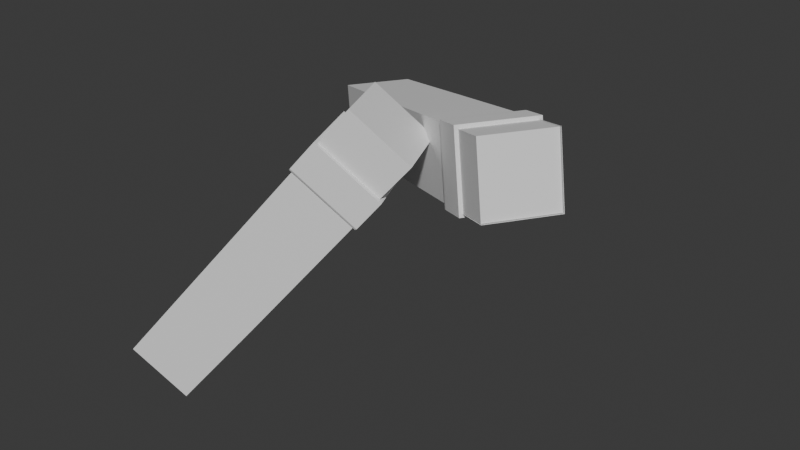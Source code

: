 # Source: untitled.blend  (saved by Blender 4.3.34; exported with 4.5.12 LTS)
import bpy
from mathutils import Matrix  # noqa: F401  (used for matrix-valued properties, if any)

bpy.ops.wm.read_factory_settings(use_empty=True)
scene = bpy.context.scene
scene.name = 'Scene'

# ---- materials (node trees are filled in below, after node groups)
mat_material_011 = bpy.data.materials.new('Material.011')
mat_material_011.roughness = 1.0
mat_none_005 = bpy.data.materials.new('None.005')
mat_none_005.roughness = 1.0

# ---- material node trees
mat_material_011.use_nodes = True; mat_material_011.node_tree.nodes.clear()
_N = mat_material_011.node_tree.nodes; _L = mat_material_011.node_tree.links
n0 = _N.new('ShaderNodeBsdfPrincipled'); n0.name = 'Principled BSDF'; n0.location = (0, 300)
n0.inputs[2].default_value = 1.0
n0.inputs[13].default_value = 0.0
n1 = _N.new('ShaderNodeOutputMaterial'); n1.name = 'Material Output'; n1.location = (280, 300)
_L.new(n0.outputs[0], n1.inputs[0])
n1.is_active_output = True
mat_none_005.use_nodes = True; mat_none_005.node_tree.nodes.clear()
_N = mat_none_005.node_tree.nodes; _L = mat_none_005.node_tree.links
n0 = _N.new('ShaderNodeBsdfPrincipled'); n0.name = 'Principled BSDF'; n0.location = (0, 300)
n0.inputs[2].default_value = 1.0
n0.inputs[13].default_value = 0.0
n1 = _N.new('ShaderNodeOutputMaterial'); n1.name = 'Material Output'; n1.location = (280, 300)
_L.new(n0.outputs[0], n1.inputs[0])
n1.is_active_output = True

# ---- world
world_world = bpy.data.worlds.new('World'); scene.world = world_world
world_world.use_nodes = True; world_world.node_tree.nodes.clear()
_N = world_world.node_tree.nodes; _L = world_world.node_tree.links
n0 = _N.new('ShaderNodeOutputWorld'); n0.name = 'World Output'; n0.location = (300, 300)
n1 = _N.new('ShaderNodeBackground'); n1.name = 'Background'; n1.location = (10, 300)
n1.inputs[0].default_value = (0.05088, 0.05088, 0.05088, 1.0)
_L.new(n1.outputs[0], n0.inputs[0])
n0.is_active_output = True
world_world.color = (0.05088, 0.05088, 0.05088)
world_world.sun_shadow_jitter_overblur = 0.0

# ---- meshes
me_left_arm = bpy.data.meshes.new('left_arm')
me_left_arm.from_pydata([(-1.886, -1.325, -1.237), (-2.058, -0.5024, -1.351), (-1.412, -1.323, -1.94), (-1.584, -0.501, -2.054), (-0.3098, -0.8474, -0.1738), (-0.008042, -0.02349, -0.9913), (0.1641, -0.8459, -0.877), (-0.4819, -0.02493, -0.2881), (-0.3308, 0.02087, -0.1861), (-0.1587, -0.8016, -0.0718), (0.3152, -0.8001, -0.775), (0.1431, 0.0223, -0.8893), (-3.213, -1.869, -3.155), (-3.385, -1.047, -3.269), (-3.859, -1.048, -2.566), (-3.686, -1.87, -2.451), (0.5344, -0.5916, 0.3957), (0.3623, 0.2309, 0.2814), (1.008, -0.5901, -0.3075), (0.8362, 0.2323, -0.4218), (0.09976, -0.7233, 0.1025), (0.4016, 0.1006, -0.715), (0.5737, -0.7218, -0.6007), (-0.07233, 0.09917, -0.01177), (0.08107, -0.7618, 0.1357), (0.5974, -0.7602, -0.6306), (0.4099, 0.136, -0.7551), (0.2819, -0.8558, -0.8434), (0.09442, 0.04037, -0.9679), (-0.2344, -0.8574, -0.07714), (-0.4219, 0.03881, -0.2017), (0.2707, -0.8592, -0.851), (0.08319, 0.03697, -0.9755), (-0.4332, 0.0354, -0.2093), (-0.2457, -0.8608, -0.08471), (-2.303, -2.699, 0.9077), (-2.906, -2.157, 1.156), (-2.631, -2.705, 0.1258), (-3.234, -2.164, 0.3743), (-1.153, -1.191, 0.4125), (-2.084, -0.6556, -0.1209), (-1.481, -1.197, -0.3695), (-1.756, -0.6489, 0.661), (-1.643, -0.5006, 0.6123), (-1.04, -1.042, 0.3638), (-1.368, -1.049, -0.4182), (-1.971, -0.5072, -0.1696), (-3.464, -3.798, 0.4846), (-4.067, -3.256, 0.7332), (-3.739, -3.25, 1.515), (-3.136, -3.791, 1.267), (-0.5397, -0.3866, 0.1484), (-0.8677, -0.3932, -0.6335), (-1.471, 0.1485, -0.385), (-0.8558, -0.8011, 0.2846), (-1.787, -0.2661, -0.2488), (-1.184, -0.8077, -0.4974), (-1.459, -0.2595, 0.5331), (-0.8159, -0.8276, 0.3093), (-1.473, -0.2374, 0.5801), (-1.173, -0.8348, -0.5427), (-1.831, -0.2446, -0.2719), (-1.412, -1.148, -0.4399), (-2.069, -0.5577, -0.1691), (-1.055, -1.141, 0.4121), (-1.712, -0.5505, 0.6829), (-1.417, -1.154, -0.438), (-2.074, -0.5636, -0.1672), (-1.717, -0.5564, 0.6849), (-1.059, -1.147, 0.4141), (-1.423, -1.162, -0.4353), (-2.08, -0.5717, -0.1645), (-1.723, -0.5645, 0.6875), (-1.065, -1.155, 0.4167), (-1.425, -1.164, -0.4346), (-2.082, -0.5739, -0.1638), (-1.724, -0.5667, 0.6883), (-1.067, -1.157, 0.4174), (-1.429, -1.17, -0.4328), (-2.086, -0.5794, -0.162), (-1.729, -0.5722, 0.69), (-1.071, -1.162, 0.4192), (-1.889, -1.334, -1.228), (-2.065, -0.4937, -1.345), (-1.405, -1.332, -1.946), (-1.581, -0.4922, -2.063), (-0.313, -0.8561, -0.1651), (-0.00484, -0.01476, -1.0), (0.1709, -0.8547, -0.8832), (-0.4888, -0.01622, -0.2818), (-0.3155, 0.03431, -0.1669), (-0.1404, -0.8024, -0.05063), (0.3417, -0.8009, -0.766), (0.1666, 0.03577, -0.8823), (-3.228, -1.882, -3.174), (-3.403, -1.046, -3.29), (-3.885, -1.047, -2.575), (-3.71, -1.884, -2.458), (0.5527, -0.5924, 0.4169), (1.035, -0.5909, -0.2985), (0.8597, 0.2458, -0.4148), (0.07626, -0.7367, 0.09551), (0.3833, 0.1014, -0.7362), (0.5584, -0.7353, -0.6199), (-0.09882, 0.09995, -0.02076), (0.09935, -0.7626, 0.1568), (-0.09115, 0.1478, 0.03033), (0.6239, -0.761, -0.6216), (0.4334, 0.1494, -0.7481), (0.2888, -0.8645, -0.8496), (0.09762, 0.04911, -0.9766), (-0.2376, -0.8661, -0.06847), (-0.4288, 0.04752, -0.1954), (0.2554, -0.8726, -0.8702), (0.06491, 0.03777, -0.9967), (-0.4597, 0.03619, -0.2182), (-0.2692, -0.8742, -0.09172), (-2.267, -2.693, 0.9291), (-2.901, -2.147, 1.172), (-2.636, -2.716, 0.1104), (-3.27, -2.17, 0.3528), (-1.117, -1.185, 0.4339), (-2.12, -0.6615, -0.1424), (-1.486, -1.208, -0.3848), (-1.751, -0.6385, 0.6764), (-1.633, -0.4867, 0.6266), (-1.003, -1.034, 0.3847), (-1.362, -1.048, -0.4295), (-1.977, -0.4975, -0.1787), (-3.474, -3.812, 0.4703), (-4.104, -3.265, 0.7122), (-3.745, -3.251, 1.526), (-3.13, -3.801, 1.276), (-0.5029, -0.3779, 0.1694), (-1.133, 0.169, 0.4113), (-0.8619, -0.3922, -0.6448), (-1.477, 0.1581, -0.394), (-0.8497, -0.8108, 0.2937), (-1.824, -0.2747, -0.2698), (-1.194, -0.8216, -0.5117), (-1.465, -0.2604, 0.5444), (-0.7791, -0.8189, 0.3302), (-1.464, -0.2235, 0.5944), (-1.168, -0.8338, -0.554), (-1.837, -0.2349, -0.281), (-1.417, -1.158, -0.4553), (-2.105, -0.5636, -0.1906), (-1.019, -1.135, 0.4336), (-1.707, -0.54, 0.6983), (-1.422, -1.164, -0.4533), (-2.11, -0.5696, -0.1886), (-1.711, -0.546, 0.7002), (-1.024, -1.141, 0.4355), (-1.428, -1.172, -0.4507), (-2.116, -0.5777, -0.1859), (-1.717, -0.5541, 0.7029), (-1.03, -1.149, 0.4382), (-1.43, -1.175, -0.4499), (-2.117, -0.5799, -0.1852), (-1.719, -0.5563, 0.7036), (-1.031, -1.151, 0.4389), (-1.438, -1.183, -0.4471), (-2.123, -0.588, -0.1829), (-1.734, -0.5731, 0.7013), (-1.065, -1.172, 0.4283), (-1.014, -0.09747, -0.0726), (0.4055, 0.2222, 0.1966), (0.1811, 0.1175, -0.3734), (-1.269, 0.06992, 0.03303), (0.4139, 0.2222, 0.1872), (0.1752, 0.1186, -0.3623)], [], [(13, 3, 2, 12), (15, 0, 1, 14), (14, 1, 3, 13), (12, 2, 0, 15), (6, 5, 11, 10), (2, 3, 5, 6), (1, 0, 4, 7), (4, 0, 2, 6), (5, 3, 1, 7), (8, 9, 10, 11), (7, 4, 9, 8), (5, 7, 8, 11), (4, 6, 10, 9), (12, 15, 14, 13), (18, 19, 17, 16), (20, 23, 21, 22), (21, 19, 18, 22), (20, 16, 17, 23), (18, 16, 20, 22), (17, 19, 21, 23), (28, 26, 25, 27), (25, 24, 29, 27), (28, 27, 31, 32), (33, 32, 31, 34), (27, 29, 34, 31), (29, 30, 33, 34), (30, 28, 32, 33), (48, 38, 37, 47), (50, 35, 36, 49), (49, 36, 38, 48), (47, 37, 35, 50), (40, 42, 43, 46), (37, 38, 40, 41), (36, 35, 39, 42), (39, 35, 37, 41), (40, 38, 36, 42), (43, 44, 45, 46), (39, 41, 45, 44), (41, 40, 46, 45), (42, 39, 44, 43), (47, 50, 49, 48), (54, 57, 55, 56), (55, 53, 52, 56), (52, 51, 54, 56), (60, 61, 59, 58), (63, 61, 60, 62), (58, 59, 65, 64), (60, 58, 64, 62), (59, 61, 63, 65), (65, 63, 67, 68), (66, 69, 73, 70), (63, 62, 66, 67), (62, 64, 69, 66), (64, 65, 68, 69), (70, 73, 77, 74), (68, 67, 71, 72), (69, 68, 72, 73), (67, 66, 70, 71), (74, 77, 81, 78), (72, 71, 75, 76), (73, 72, 76, 77), (71, 70, 74, 75), (80, 79, 78, 81), (76, 75, 79, 80), (77, 76, 80, 81), (75, 74, 78, 79), (95, 94, 84, 85), (97, 96, 83, 82), (96, 95, 85, 83), (94, 97, 82, 84), (88, 92, 93, 87), (84, 88, 87, 85), (83, 89, 86, 82), (86, 88, 84, 82), (87, 89, 83, 85), (90, 93, 92, 91), (89, 90, 91, 86), (87, 93, 90, 89), (86, 91, 92, 88), (94, 95, 96, 97), (101, 103, 102, 104), (102, 103, 99, 100), (99, 103, 101, 98), (107, 105, 106, 108), (110, 109, 107, 108), (105, 111, 112, 106), (107, 109, 111, 105), (106, 112, 110, 108), (110, 114, 113, 109), (115, 116, 113, 114), (109, 113, 116, 111), (111, 116, 115, 112), (112, 115, 114, 110), (130, 129, 119, 120), (132, 131, 118, 117), (131, 130, 120, 118), (129, 132, 117, 119), (122, 128, 125, 124), (119, 123, 122, 120), (118, 124, 121, 117), (121, 123, 119, 117), (122, 124, 118, 120), (125, 128, 127, 126), (121, 126, 127, 123), (123, 127, 128, 122), (124, 125, 126, 121), (129, 130, 131, 132), (135, 133, 134, 136), (137, 139, 138, 140), (138, 139, 135, 136), (137, 140, 134, 133), (135, 139, 137, 133), (134, 140, 138, 136), (143, 141, 142, 144), (146, 145, 143, 144), (141, 147, 148, 142), (143, 145, 147, 141), (142, 148, 146, 144), (148, 151, 150, 146), (149, 153, 156, 152), (146, 150, 149, 145), (145, 149, 152, 147), (147, 152, 151, 148), (153, 157, 160, 156), (151, 155, 154, 150), (152, 156, 155, 151), (150, 154, 153, 149), (157, 161, 164, 160), (155, 159, 158, 154), (156, 160, 159, 155), (154, 158, 157, 153), (163, 164, 161, 162), (159, 163, 162, 158), (160, 164, 163, 159), (158, 162, 161, 157)])
me_left_arm.polygons.foreach_set('use_smooth', [True] * 135)
_k = set([(0, 4), (0, 15), (1, 7), (1, 14), (2, 6), (2, 12), (3, 5), (3, 13), (4, 9), (5, 11), (6, 10), (7, 8), (8, 9), (8, 11), (9, 10), (10, 11), (12, 13), (12, 15), (13, 14), (14, 15), (16, 17), (16, 18), (16, 20), (17, 19), (17, 23), (18, 19), (18, 22), (19, 21), (20, 22), (20, 23), (21, 22), (21, 23), (24, 25), (24, 29), (25, 26), (25, 27), (26, 28), (27, 31), (28, 32), (29, 34), (30, 33), (31, 32), (31, 34), (32, 33), (33, 34), (35, 39), (35, 50), (36, 42), (36, 49), (37, 41), (37, 47), (38, 40), (38, 48), (39, 44), (40, 46), (41, 45), (42, 43), (43, 44), (43, 46), (44, 45), (45, 46), (47, 48), (47, 50), (48, 49), (49, 50), (51, 52), (51, 54), (52, 53), (52, 56), (53, 55), (54, 56), (54, 57), (55, 56), (55, 57), (58, 59), (58, 60), (58, 64), (59, 61), (59, 65), (60, 61), (60, 62), (61, 63), (62, 66), (63, 67), (64, 69), (65, 68), (66, 70), (67, 71), (68, 72), (69, 73), (70, 74), (71, 75), (72, 76), (73, 77), (74, 78), (75, 79), (76, 80), (77, 81), (78, 79), (78, 81), (79, 80), (80, 81), (82, 86), (82, 97), (83, 89), (83, 96), (84, 88), (84, 94), (85, 87), (85, 95), (86, 91), (87, 93), (88, 92), (89, 90), (90, 91), (90, 93), (91, 92), (92, 93), (94, 95), (94, 97), (95, 96), (96, 97), (98, 99), (98, 101), (99, 100), (99, 103), (100, 102), (101, 103), (101, 104), (102, 103), (102, 104), (105, 106), (105, 107), (105, 111), (106, 108), (106, 112), (107, 108), (107, 109), (108, 110), (109, 110), (109, 111), (109, 113), (110, 112), (110, 114), (111, 112), (111, 116), (112, 115), (113, 114), (113, 116), (114, 115), (115, 116), (117, 121), (117, 132), (118, 124), (118, 131), (119, 123), (119, 129), (120, 122), (120, 130), (121, 126), (122, 123), (122, 124), (122, 128), (123, 127), (124, 125), (125, 126), (125, 128), (126, 127), (127, 128), (129, 130), (129, 132), (130, 131), (131, 132), (133, 134), (133, 135), (133, 137), (134, 136), (134, 140), (135, 136), (135, 139), (136, 138), (137, 139), (137, 140), (138, 139), (138, 140), (141, 142), (141, 143), (141, 147), (142, 144), (142, 148), (143, 144), (143, 145), (144, 146), (145, 146), (145, 149), (146, 150), (147, 152), (148, 151), (149, 153), (150, 154), (151, 155), (152, 156), (153, 157), (154, 158), (155, 159), (156, 160), (157, 158), (157, 160), (157, 161), (158, 159), (158, 162), (159, 160), (159, 163), (160, 164), (161, 162), (161, 164), (162, 163), (163, 164)])
me_left_arm.attributes.new('sharp_edge', 'BOOLEAN', 'EDGE').data.foreach_set('value', [ (min(e.vertices), max(e.vertices)) in _k for e in me_left_arm.edges])
_uv = me_left_arm.uv_layers.new(name='UVMap')
_uv.uv.foreach_set('vector', [0.8472, 0.5312, 0.8472, 0.6245, 0.7222, 0.6245, 0.7222, 0.5312, 0.5972, 0.714, 0.5972, 0.6207, 0.7222, 0.6207, 0.7222, 0.714, 0.7488, 0.0, 0.7488, 0.09331, 0.6238, 0.09331, 0.6238, 0.0, 0.6238, 0.3656, 0.6238, 0.2723, 0.7488, 0.2723, 0.7488, 0.3656, 0.7222, 0.7062, 0.8472, 0.7062, 0.8472, 0.714, 0.7222, 0.714, 0.7222, 0.6245, 0.8472, 0.6245, 0.8472, 0.7062, 0.7222, 0.7062, 0.7222, 0.6207, 0.5972, 0.6207, 0.5972, 0.539, 0.7222, 0.539, 0.7488, 0.1906, 0.7488, 0.2723, 0.6238, 0.2723, 0.6238, 0.1906, 0.6238, 0.175, 0.6238, 0.09331, 0.7488, 0.09331, 0.7488, 0.175, 0.9985, 0.0, 0.9985, 0.1248, 0.8748, 0.1258, 0.8748, 0.000916, 0.7222, 0.539, 0.5972, 0.539, 0.5972, 0.5312, 0.7222, 0.5312, 0.6238, 0.175, 0.7488, 0.175, 0.7488, 0.1828, 0.6238, 0.1828, 0.7488, 0.1906, 0.6238, 0.1906, 0.6238, 0.1828, 0.7488, 0.1828, 0.4388, 0.9992, 0.3153, 0.9981, 0.3153, 0.8733, 0.4388, 0.8744, 0.4668, 0.9987, 0.4668, 0.8739, 0.5905, 0.873, 0.5905, 0.9978, 0.5972, 0.9989, 0.5972, 0.8741, 0.7207, 0.8752, 0.7207, 1.0, 0.95, 0.3577, 0.9725, 0.3577, 0.9725, 0.4827, 0.95, 0.4827, 0.306, 0.9837, 0.2835, 0.9837, 0.2835, 0.8587, 0.306, 0.8587, 0.9274, 0.4827, 0.9274, 0.3577, 0.95, 0.3577, 0.95, 0.4827, 0.9274, 0.3577, 0.9274, 0.4827, 0.9049, 0.4827, 0.9049, 0.3577, 0.9826, 0.5312, 0.9989, 0.5312, 0.9989, 0.6674, 0.9826, 0.6674, 0.4477, 0.9912, 0.4477, 0.855, 0.464, 0.855, 0.464, 0.9912, 0.9826, 0.5312, 0.9826, 0.6674, 0.982, 0.6674, 0.982, 0.5312, 0.8528, 0.714, 0.9874, 0.7152, 0.9874, 0.8512, 0.8528, 0.85, 0.464, 0.9912, 0.464, 0.855, 0.4646, 0.855, 0.4646, 0.9912, 0.995, 0.9874, 0.995, 0.8512, 0.9955, 0.8512, 0.9955, 0.9874, 0.1392, 0.8584, 0.1392, 0.9946, 0.1386, 0.9946, 0.1386, 0.8584, 0.504, 0.4557, 0.504, 0.2745, 0.6238, 0.2925, 0.6238, 0.4736, 0.3498, 0.5315, 0.3498, 0.3504, 0.4696, 0.3325, 0.4696, 0.5135, 0.4696, 0.5133, 0.4696, 0.3322, 0.504, 0.2745, 0.504, 0.4557, 0.3153, 0.4735, 0.3153, 0.2924, 0.3498, 0.3504, 0.3498, 0.5315, 0.504, 0.02459, 0.4696, 0.08219, 0.4696, 0.0576, 0.504, 0.0, 0.6238, 0.2925, 0.504, 0.2745, 0.504, 0.02459, 0.6238, 0.04252, 0.4696, 0.3325, 0.3498, 0.3504, 0.3498, 0.1006, 0.4696, 0.08261, 0.3498, 0.1006, 0.3498, 0.3504, 0.3153, 0.2924, 0.3153, 0.04254, 0.504, 0.02459, 0.504, 0.2745, 0.4696, 0.3322, 0.4696, 0.08219, 0.4696, 0.05803, 0.3498, 0.07599, 0.3153, 0.01796, 0.4351, 0.0, 0.3498, 0.1006, 0.3153, 0.04254, 0.3153, 0.01796, 0.3498, 0.07599, 0.6238, 0.04252, 0.504, 0.02459, 0.504, 0.0, 0.6238, 0.01793, 0.4696, 0.08261, 0.3498, 0.1006, 0.3498, 0.07599, 0.4696, 0.05803, 0.6238, 0.4736, 0.5893, 0.5312, 0.4696, 0.5133, 0.504, 0.4557, 0.3153, 0.8477, 0.3153, 0.7266, 0.3774, 0.7522, 0.3774, 0.8733, 0.3774, 0.7522, 0.4453, 0.742, 0.4453, 0.8631, 0.3774, 0.8733, 0.4668, 0.8628, 0.5293, 0.8373, 0.5972, 0.8475, 0.5347, 0.873, 0.7573, 0.5175, 0.7573, 0.3855, 0.8254, 0.3577, 0.8254, 0.4897, 0.8015, 0.7495, 0.8528, 0.7418, 0.8528, 0.8738, 0.8015, 0.8815, 0.8254, 0.4897, 0.8254, 0.3577, 0.8767, 0.3654, 0.8767, 0.4974, 0.7573, 0.5175, 0.8254, 0.4897, 0.8767, 0.4974, 0.8086, 0.5252, 0.7852, 0.714, 0.8528, 0.7418, 0.8015, 0.7495, 0.7338, 0.7217, 0.7338, 0.7217, 0.8015, 0.7495, 0.8005, 0.7497, 0.7329, 0.7218, 0.8095, 0.5253, 0.8776, 0.4975, 0.879, 0.4977, 0.8109, 0.5255, 0.8015, 0.7495, 0.8015, 0.8815, 0.8005, 0.8816, 0.8005, 0.7497, 0.8086, 0.5252, 0.8767, 0.4974, 0.8776, 0.4975, 0.8095, 0.5253, 0.8767, 0.4974, 0.8767, 0.3654, 0.8776, 0.3655, 0.8776, 0.4975, 0.8109, 0.5255, 0.879, 0.4977, 0.8793, 0.4978, 0.8112, 0.5256, 0.7329, 0.7218, 0.8005, 0.7497, 0.7992, 0.7499, 0.7315, 0.722, 0.8776, 0.4975, 0.8776, 0.3655, 0.879, 0.3657, 0.879, 0.4977, 0.8005, 0.7497, 0.8005, 0.8816, 0.7992, 0.8818, 0.7992, 0.7499, 0.8112, 0.5256, 0.8793, 0.4978, 0.8802, 0.4979, 0.8121, 0.5257, 0.7315, 0.722, 0.7992, 0.7499, 0.7988, 0.7499, 0.7312, 0.7221, 0.879, 0.4977, 0.879, 0.3657, 0.8793, 0.3658, 0.8793, 0.4978, 0.7992, 0.7499, 0.7992, 0.8818, 0.7988, 0.8819, 0.7988, 0.7499, 0.7303, 0.7222, 0.7979, 0.75, 0.7979, 0.882, 0.7303, 0.8542, 0.7312, 0.7221, 0.7988, 0.7499, 0.7979, 0.75, 0.7303, 0.7222, 0.8793, 0.4978, 0.8793, 0.3658, 0.8802, 0.3659, 0.8802, 0.4979, 0.7988, 0.7499, 0.7988, 0.8819, 0.7979, 0.882, 0.7979, 0.75, 0.1579, 0.5346, 0.2851, 0.5346, 0.2853, 0.629, 0.1577, 0.629, 0.1274, 0.7198, 0.000243, 0.7198, 0.0, 0.6254, 0.1276, 0.6254, 0.597, 0.7162, 0.4698, 0.7162, 0.4696, 0.6218, 0.5972, 0.6218, 0.3155, 0.5315, 0.4427, 0.5315, 0.4429, 0.6259, 0.3153, 0.6259, 0.2853, 0.7106, 0.2851, 0.7195, 0.1579, 0.7195, 0.1577, 0.7106, 0.2853, 0.629, 0.2853, 0.7106, 0.1577, 0.7106, 0.1577, 0.629, 0.0, 0.6254, 0.0, 0.5438, 0.1276, 0.5438, 0.1276, 0.6254, 0.4429, 0.7076, 0.3153, 0.7076, 0.3153, 0.6259, 0.4429, 0.6259, 0.4696, 0.5401, 0.5972, 0.5401, 0.5972, 0.6218, 0.4696, 0.6218, 0.0, 0.8592, 0.1257, 0.8603, 0.1257, 0.9873, 0.0, 0.9861, 0.0, 0.5438, 0.000243, 0.5349, 0.1274, 0.5349, 0.1276, 0.5438, 0.4696, 0.5401, 0.4698, 0.5312, 0.597, 0.5312, 0.5972, 0.5401, 0.4429, 0.7076, 0.4427, 0.7165, 0.3155, 0.7165, 0.3153, 0.7076, 0.8528, 0.9791, 0.8528, 0.8521, 0.9786, 0.8512, 0.9786, 0.9782, 0.2835, 0.9857, 0.1577, 0.9867, 0.1577, 0.8597, 0.2835, 0.8587, 0.9049, 0.3577, 0.9049, 0.4849, 0.8802, 0.4849, 0.8802, 0.3577, 0.31, 0.6617, 0.2853, 0.6617, 0.2853, 0.5346, 0.31, 0.5346, 0.1367, 0.8592, 0.0, 0.858, 0.0, 0.7198, 0.1367, 0.7211, 0.9899, 0.3577, 0.9899, 0.4966, 0.9725, 0.4963, 0.9725, 0.3579, 0.1577, 0.8581, 0.1402, 0.8584, 0.1402, 0.7195, 0.1577, 0.7198, 0.4668, 0.8548, 0.4493, 0.855, 0.4493, 0.7162, 0.4668, 0.7164, 0.2962, 0.7167, 0.3136, 0.7165, 0.3136, 0.8553, 0.2962, 0.8551, 0.9899, 0.3577, 0.9916, 0.3579, 0.9916, 0.4963, 0.9899, 0.4966, 0.2946, 0.7195, 0.2946, 0.8577, 0.1577, 0.8587, 0.1577, 0.7206, 0.4493, 0.855, 0.4477, 0.8548, 0.4477, 0.7164, 0.4493, 0.7162, 0.1402, 0.8584, 0.1386, 0.8581, 0.1386, 0.7198, 0.1402, 0.7195, 0.3136, 0.7165, 0.3153, 0.7167, 0.3153, 0.8551, 0.3136, 0.8553, 0.1222, 0.4575, 0.000138, 0.4757, 0.0, 0.2941, 0.1223, 0.2761, 0.2798, 0.5346, 0.1581, 0.5163, 0.1577, 0.3339, 0.2799, 0.3518, 0.1573, 0.5165, 0.1222, 0.4575, 0.1223, 0.2761, 0.1577, 0.3342, 0.3152, 0.4759, 0.2798, 0.5346, 0.2799, 0.3518, 0.3153, 0.2941, 0.1223, 0.0262, 0.1221, 0.0, 0.1575, 0.05913, 0.1577, 0.08433, 0.0, 0.2941, 0.0, 0.04419, 0.1223, 0.0262, 0.1223, 0.2761, 0.1577, 0.3339, 0.1577, 0.08389, 0.2799, 0.1019, 0.2799, 0.3518, 0.2799, 0.1019, 0.3153, 0.04417, 0.3153, 0.2941, 0.2799, 0.3518, 0.1223, 0.0262, 0.1577, 0.08433, 0.1577, 0.3342, 0.1223, 0.2761, 0.1578, 0.05868, 0.1931, 0.0, 0.3149, 0.0183, 0.2798, 0.07688, 0.2799, 0.1019, 0.2798, 0.07688, 0.3149, 0.0183, 0.3153, 0.04417, 0.0, 0.04419, 0.000403, 0.01833, 0.1221, 0.0, 0.1223, 0.0262, 0.1577, 0.08389, 0.1578, 0.05868, 0.2798, 0.07688, 0.2799, 0.1019, 0.000138, 0.4757, 0.1222, 0.4575, 0.1573, 0.5165, 0.03553, 0.5349, 0.7303, 0.8633, 0.6671, 0.8374, 0.667, 0.714, 0.7303, 0.7402, 0.7573, 0.4995, 0.6935, 0.5257, 0.6937, 0.4023, 0.7573, 0.3764, 0.6937, 0.4023, 0.6935, 0.5257, 0.6238, 0.5149, 0.6238, 0.3918, 0.5972, 0.8479, 0.5972, 0.7248, 0.667, 0.714, 0.6671, 0.8374, 0.7303, 0.8633, 0.6605, 0.8741, 0.5972, 0.8479, 0.6671, 0.8374, 0.6875, 0.3656, 0.7573, 0.3764, 0.6937, 0.4023, 0.6238, 0.3918, 0.8743, 0.3337, 0.8056, 0.3055, 0.8055, 0.1713, 0.8743, 0.1998, 0.8017, 0.03634, 0.8013, 0.1708, 0.7488, 0.1625, 0.7488, 0.02848, 0.8056, 0.3055, 0.7539, 0.3133, 0.7535, 0.1789, 0.8055, 0.1713, 0.8743, 0.3337, 0.8218, 0.342, 0.7539, 0.3133, 0.8056, 0.3055, 0.8181, 0.0, 0.87, 0.007678, 0.8017, 0.03634, 0.7488, 0.02848, 0.87, 0.007678, 0.871, 0.007824, 0.8026, 0.03648, 0.8017, 0.03634, 0.8208, 0.3422, 0.8195, 0.3424, 0.7516, 0.3137, 0.753, 0.3135, 0.8017, 0.03634, 0.8026, 0.03648, 0.8022, 0.1709, 0.8013, 0.1708, 0.8218, 0.342, 0.8208, 0.3422, 0.753, 0.3135, 0.7539, 0.3133, 0.7539, 0.3133, 0.753, 0.3135, 0.7526, 0.1791, 0.7535, 0.1789, 0.8195, 0.3424, 0.8191, 0.3424, 0.7513, 0.3137, 0.7516, 0.3137, 0.871, 0.007824, 0.8723, 0.008025, 0.804, 0.03668, 0.8026, 0.03648, 0.753, 0.3135, 0.7516, 0.3137, 0.7512, 0.1793, 0.7526, 0.1791, 0.8026, 0.03648, 0.804, 0.03668, 0.8036, 0.1711, 0.8022, 0.1709, 0.3113, 0.5346, 0.312, 0.5354, 0.312, 0.6184, 0.31, 0.6176, 0.8723, 0.008025, 0.8727, 0.008078, 0.8043, 0.03674, 0.804, 0.03668, 0.7516, 0.3137, 0.7513, 0.3137, 0.7509, 0.1793, 0.7512, 0.1793, 0.804, 0.03668, 0.8043, 0.03674, 0.8039, 0.1712, 0.8036, 0.1711, 0.8748, 0.008802, 0.8748, 0.1428, 0.8055, 0.1713, 0.8056, 0.03702, 0.8727, 0.008078, 0.8748, 0.008802, 0.8056, 0.03702, 0.8043, 0.03674, 0.7513, 0.3137, 0.7488, 0.314, 0.7488, 0.18, 0.7509, 0.1793, 0.8043, 0.03674, 0.8056, 0.03702, 0.8055, 0.1713, 0.8039, 0.1712])
me_left_arm.materials.append(mat_material_011)
me_left_arm.materials.append(mat_none_005)
me_left_arm.update()
me_left_arm.normals_split_custom_set([tuple(v) for v in zip(*[iter([0.5588, 0.001693, -0.8293, 0.5588, 0.001693, -0.8293, 0.5588, 0.001693, -0.8293, 0.5588, 0.001693, -0.8293, -0.5588, -0.001693, 0.8293, -0.5588, -0.001693, 0.8293, -0.5588, -0.001693, 0.8293, -0.5588, -0.001693, 0.8293, -0.2029, 0.9699, -0.1348, -0.2029, 0.9699, -0.1348, -0.2029, 0.9699, -0.1348, -0.2029, 0.9699, -0.1348, 0.2029, -0.9699, 0.1348, 0.2029, -0.9699, 0.1348, 0.2029, -0.9699, 0.1348, 0.2029, -0.9699, 0.1348, 0.5588, 0.001693, -0.8293, 0.5588, 0.001693, -0.8293, 0.5588, 0.001693, -0.8293, 0.5588, 0.001693, -0.8293, 0.5588, 0.001693, -0.8293, 0.5588, 0.001693, -0.8293, 0.5588, 0.001693, -0.8293, 0.5588, 0.001693, -0.8293, -0.5588, -0.001693, 0.8293, -0.5588, -0.001693, 0.8293, -0.5588, -0.001693, 0.8293, -0.5588, -0.001693, 0.8293, 0.2029, -0.9699, 0.1348, 0.2029, -0.9699, 0.1348, 0.2029, -0.9699, 0.1348, 0.2029, -0.9699, 0.1348, -0.2029, 0.9699, -0.1348, -0.2029, 0.9699, -0.1348, -0.2029, 0.9699, -0.1348, -0.2029, 0.9699, -0.1348, 0.8041, 0.2436, 0.5423, 0.8041, 0.2436, 0.5423, 0.8041, 0.2436, 0.5423, 0.8041, 0.2436, 0.5423, -0.5588, -0.001693, 0.8293, -0.5588, -0.001693, 0.8293, -0.5588, -0.001693, 0.8293, -0.5588, -0.001693, 0.8293, -0.2029, 0.9699, -0.1348, -0.2029, 0.9699, -0.1348, -0.2029, 0.9699, -0.1348, -0.2029, 0.9699, -0.1348, 0.2029, -0.9699, 0.1348, 0.2029, -0.9699, 0.1348, 0.2029, -0.9699, 0.1348, 0.2029, -0.9699, 0.1348, -0.8041, -0.2436, -0.5423, -0.8041, -0.2436, -0.5423, -0.8041, -0.2436, -0.5423, -0.8041, -0.2436, -0.5423, 0.8041, 0.2436, 0.5423, 0.8041, 0.2436, 0.5423, 0.8041, 0.2436, 0.5423, 0.8041, 0.2436, 0.5423, -0.8041, -0.2436, -0.5423, -0.8041, -0.2436, -0.5423, -0.8041, -0.2436, -0.5423, -0.8041, -0.2436, -0.5423, 0.5588, 0.001693, -0.8293, 0.5588, 0.001693, -0.8293, 0.5588, 0.001693, -0.8293, 0.5588, 0.001693, -0.8293, -0.5588, -0.001692, 0.8293, -0.5588, -0.001692, 0.8293, -0.5588, -0.001692, 0.8293, -0.5588, -0.001692, 0.8293, 0.2029, -0.9699, 0.1348, 0.2029, -0.9699, 0.1348, 0.2029, -0.9699, 0.1348, 0.2029, -0.9699, 0.1348, -0.2029, 0.9699, -0.1348, -0.2029, 0.9699, -0.1348, -0.2029, 0.9699, -0.1348, -0.2029, 0.9699, -0.1348, 0.5588, 0.001693, -0.8293, 0.5588, 0.001692, -0.8293, 0.5588, 0.001692, -0.8293, 0.5588, 0.001693, -0.8293, 0.2029, -0.9699, 0.1348, 0.2029, -0.9699, 0.1348, 0.2029, -0.9699, 0.1348, 0.2029, -0.9699, 0.1348, 0.5588, 0.001693, -0.8293, 0.5588, 0.001693, -0.8293, 0.5588, 0.001694, -0.8293, 0.5588, 0.001694, -0.8293, -0.8041, -0.2436, -0.5423, -0.8041, -0.2436, -0.5423, -0.8041, -0.2436, -0.5423, -0.8041, -0.2436, -0.5423, 0.2029, -0.9699, 0.1348, 0.2029, -0.9699, 0.1348, 0.2029, -0.9699, 0.1348, 0.2029, -0.9699, 0.1348, -0.5589, -0.001699, 0.8293, -0.5589, -0.001699, 0.8293, -0.5589, -0.001699, 0.8293, -0.5589, -0.001699, 0.8293, -0.2029, 0.9699, -0.1348, -0.2029, 0.9699, -0.1348, -0.2029, 0.9699, -0.1348, -0.2029, 0.9699, -0.1348, -0.3869, -0.007804, -0.9221, -0.3869, -0.007804, -0.9221, -0.3869, -0.007804, -0.9221, -0.3869, -0.007804, -0.9221, 0.3869, 0.007804, 0.9221, 0.3869, 0.007804, 0.9221, 0.3869, 0.007804, 0.9221, 0.3869, 0.007804, 0.9221, -0.7114, 0.6387, 0.2931, -0.7114, 0.6387, 0.2931, -0.7114, 0.6387, 0.2931, -0.7114, 0.6387, 0.2931, 0.7114, -0.6387, -0.2931, 0.7114, -0.6387, -0.2931, 0.7114, -0.6387, -0.2931, 0.7114, -0.6387, -0.2931, -0.7114, 0.6387, 0.2931, -0.7114, 0.6387, 0.2931, -0.7114, 0.6387, 0.2931, -0.7114, 0.6387, 0.2931, -0.3869, -0.007804, -0.9221, -0.3869, -0.007804, -0.9221, -0.3869, -0.007804, -0.9221, -0.3869, -0.007804, -0.9221, 0.3869, 0.007804, 0.9221, 0.3869, 0.007804, 0.9221, 0.3869, 0.007804, 0.9221, 0.3869, 0.007804, 0.9221, 0.7114, -0.6387, -0.2931, 0.7114, -0.6387, -0.2931, 0.7114, -0.6387, -0.2931, 0.7114, -0.6387, -0.2931, -0.7114, 0.6387, 0.2931, -0.7114, 0.6387, 0.2931, -0.7114, 0.6387, 0.2931, -0.7114, 0.6387, 0.2931, 0.5867, 0.7694, -0.2527, 0.5867, 0.7694, -0.2527, 0.5867, 0.7694, -0.2527, 0.5867, 0.7694, -0.2527, 0.7114, -0.6387, -0.2931, 0.7114, -0.6387, -0.2931, 0.7114, -0.6387, -0.2931, 0.7114, -0.6387, -0.2931, -0.3869, -0.007804, -0.9221, -0.3869, -0.007804, -0.9221, -0.3869, -0.007804, -0.9221, -0.3869, -0.007804, -0.9221, 0.3869, 0.007804, 0.9221, 0.3869, 0.007804, 0.9221, 0.3869, 0.007803, 0.9221, 0.3869, 0.007803, 0.9221, -0.5867, -0.7694, 0.2527, -0.5867, -0.7694, 0.2527, -0.5867, -0.7694, 0.2527, -0.5867, -0.7694, 0.2527, -0.5867, -0.7694, 0.2527, -0.5867, -0.7694, 0.2527, -0.5867, -0.7694, 0.2527, -0.5867, -0.7694, 0.2527, -0.3869, -0.007804, -0.9221, -0.3869, -0.007804, -0.9221, -0.3869, -0.007804, -0.9221, -0.3869, -0.007804, -0.9221, 0.7114, -0.6387, -0.2931, 0.7114, -0.6387, -0.2931, 0.7114, -0.6387, -0.2931, 0.7114, -0.6387, -0.2931, 0.5867, 0.7694, -0.2527, 0.5867, 0.7694, -0.2527, 0.5867, 0.7694, -0.2527, 0.5867, 0.7694, -0.2527, -0.3869, -0.007794, -0.9221, -0.3869, -0.007804, -0.9221, -0.3869, -0.007804, -0.9221, -0.3869, -0.007794, -0.9221, 0.3869, 0.007803, 0.9221, 0.3869, 0.007803, 0.9221, 0.3869, 0.007826, 0.9221, 0.3869, 0.007826, 0.9221, 0.7114, -0.6387, -0.2931, 0.7114, -0.6387, -0.2931, 0.7114, -0.6387, -0.2931, 0.7114, -0.6387, -0.2931, -0.7114, 0.6387, 0.2931, -0.7114, 0.6387, 0.2931, -0.7114, 0.6388, 0.2931, -0.7114, 0.6388, 0.2931, -0.7114, 0.6388, 0.2931, -0.7114, 0.6388, 0.2931, -0.7114, 0.6387, 0.2931, -0.7114, 0.6387, 0.2931, 0.7114, -0.6387, -0.2931, 0.7114, -0.6387, -0.2931, 0.7114, -0.6387, -0.2931, 0.7114, -0.6387, -0.2931, -0.3869, -0.007794, -0.9221, -0.3869, -0.007794, -0.9221, -0.3869, -0.007799, -0.9221, -0.3869, -0.007799, -0.9221, 0.7114, -0.6387, -0.2931, 0.7114, -0.6387, -0.2931, 0.7114, -0.6387, -0.2931, 0.7114, -0.6387, -0.2931, 0.3869, 0.007826, 0.9221, 0.3869, 0.007826, 0.9221, 0.3869, 0.007808, 0.9221, 0.3869, 0.007808, 0.9221, 0.7114, -0.6387, -0.2931, 0.7114, -0.6387, -0.2931, 0.7114, -0.6387, -0.2931, 0.7114, -0.6387, -0.2931, -0.7114, 0.6387, 0.2931, -0.7114, 0.6387, 0.2931, -0.7115, 0.6387, 0.2931, -0.7115, 0.6387, 0.2931, 0.3869, 0.007808, 0.9221, 0.3869, 0.007808, 0.9221, 0.3869, 0.007842, 0.9221, 0.3869, 0.007842, 0.9221, -0.3869, -0.007799, -0.9221, -0.3869, -0.007799, -0.9221, -0.3869, -0.00782, -0.9221, -0.3869, -0.00782, -0.9221, 0.7114, -0.6387, -0.2931, 0.7114, -0.6387, -0.2931, 0.7114, -0.6387, -0.2931, 0.7114, -0.6387, -0.2931, -0.7115, 0.6387, 0.2931, -0.7115, 0.6387, 0.2931, -0.7115, 0.6387, 0.2931, -0.7115, 0.6387, 0.2931, 0.3869, 0.007842, 0.9221, 0.3869, 0.007842, 0.9221, 0.3869, 0.007836, 0.9221, 0.3869, 0.007836, 0.9221, -0.3869, -0.00782, -0.9221, -0.3869, -0.00782, -0.9221, -0.3869, -0.007783, -0.9221, -0.3869, -0.007783, -0.9221, -0.5867, -0.7694, 0.2527, -0.5867, -0.7694, 0.2527, -0.5867, -0.7694, 0.2527, -0.5867, -0.7694, 0.2527, -0.7115, 0.6387, 0.2931, -0.7115, 0.6387, 0.2931, -0.7114, 0.6388, 0.2931, -0.7114, 0.6388, 0.2931, 0.3869, 0.007836, 0.9221, 0.3869, 0.007836, 0.9221, 0.3868, 0.007755, 0.9221, 0.3868, 0.007755, 0.9221, -0.3869, -0.007783, -0.9221, -0.3869, -0.007783, -0.9221, -0.3868, -0.007741, -0.9221, -0.3868, -0.007741, -0.9221, -0.5583, -0.001515, 0.8297, -0.5583, -0.001515, 0.8297, -0.5585, -0.001604, 0.8295, -0.5585, -0.001604, 0.8295, 0.5594, 0.00187, -0.8289, 0.5594, 0.00187, -0.8289, 0.5591, 0.001782, -0.8291, 0.5591, 0.001782, -0.8291, 0.2035, -0.9697, 0.1352, 0.2035, -0.9697, 0.1352, 0.2032, -0.9698, 0.135, 0.2032, -0.9698, 0.135, -0.2024, 0.97, -0.1344, -0.2024, 0.97, -0.1344, -0.2026, 0.97, -0.1346, -0.2026, 0.97, -0.1346, -0.5619, -0.00263, 0.8272, -0.565, -0.003572, 0.8251, -0.565, -0.003572, 0.8251, -0.5619, -0.00263, 0.8272, -0.5585, -0.001604, 0.8295, -0.5619, -0.00263, 0.8272, -0.5619, -0.00263, 0.8272, -0.5585, -0.001604, 0.8295, 0.5591, 0.001782, -0.8291, 0.5557, 0.0007557, -0.8314, 0.5557, 0.0007557, -0.8314, 0.5591, 0.001782, -0.8291, -0.206, 0.9689, -0.1369, -0.206, 0.9689, -0.1369, -0.2026, 0.97, -0.1346, -0.2026, 0.97, -0.1346, 0.1998, -0.9708, 0.1327, 0.1998, -0.9708, 0.1327, 0.2032, -0.9698, 0.135, 0.2032, -0.9698, 0.135, -0.8041, -0.2436, -0.5423, -0.8041, -0.2436, -0.5423, -0.8041, -0.2436, -0.5423, -0.8041, -0.2436, -0.5423, 0.5557, 0.0007557, -0.8314, 0.5526, -0.0001864, -0.8334, 0.5526, -0.0001864, -0.8334, 0.5557, 0.0007557, -0.8314, 0.1998, -0.9708, 0.1327, 0.1967, -0.9717, 0.1306, 0.1967, -0.9717, 0.1306, 0.1998, -0.9708, 0.1327, -0.206, 0.9689, -0.1369, -0.2091, 0.968, -0.139, -0.2091, 0.968, -0.139, -0.206, 0.9689, -0.1369, 0.8041, 0.2436, 0.5423, 0.8041, 0.2436, 0.5423, 0.8041, 0.2436, 0.5423, 0.8041, 0.2436, 0.5423, 0.8041, 0.2436, 0.5423, 0.8041, 0.2436, 0.5423, 0.8041, 0.2436, 0.5423, 0.8041, 0.2436, 0.5423, -0.5588, -0.001692, 0.8293, -0.5588, -0.001692, 0.8293, -0.5588, -0.001692, 0.8293, -0.5588, -0.001692, 0.8293, -0.2029, 0.9699, -0.1348, -0.2029, 0.9699, -0.1348, -0.2029, 0.9699, -0.1348, -0.2029, 0.9699, -0.1348, -0.8041, -0.2436, -0.5423, -0.8041, -0.2436, -0.5423, -0.8041, -0.2436, -0.5423, -0.8041, -0.2436, -0.5423, -0.562, -0.002654, 0.8271, -0.562, -0.002654, 0.8271, -0.562, -0.002654, 0.8271, -0.562, -0.002654, 0.8271, 0.5557, 0.0007319, -0.8314, 0.5557, 0.0007319, -0.8314, 0.5557, 0.0007319, -0.8314, 0.5557, 0.0007319, -0.8314, -0.2061, 0.9689, -0.1369, -0.2061, 0.9689, -0.1369, -0.2061, 0.9689, -0.1369, -0.2061, 0.9689, -0.1369, 0.1998, -0.9708, 0.1326, 0.1998, -0.9708, 0.1326, 0.1998, -0.9708, 0.1326, 0.1998, -0.9708, 0.1326, -0.5252, 0.008369, 0.851, -0.5252, 0.008369, 0.851, -0.5252, 0.008369, 0.851, -0.5252, 0.008369, 0.851, 0.8041, 0.2436, 0.5423, 0.8041, 0.2436, 0.5423, 0.8041, 0.2436, 0.5423, 0.8041, 0.2436, 0.5423, -0.1696, 0.9791, -0.1123, -0.1696, 0.9791, -0.1123, -0.1696, 0.9791, -0.1123, -0.1696, 0.9791, -0.1123, 0.5916, 0.01175, -0.8062, 0.5916, 0.01175, -0.8062, 0.5916, 0.01175, -0.8062, 0.5916, 0.01175, -0.8062, 0.236, -0.959, 0.1571, 0.236, -0.959, 0.1571, 0.236, -0.959, 0.1571, 0.236, -0.959, 0.1571, 0.3728, 0.02002, 0.9277, 0.3728, 0.02002, 0.9277, 0.3728, 0.02025, 0.9277, 0.3728, 0.02025, 0.9277, -0.3725, -0.006751, -0.928, -0.3725, -0.006751, -0.928, -0.3726, -0.01355, -0.9279, -0.3726, -0.01369, -0.9279, 0.7083, -0.6384, -0.3012, 0.7083, -0.6384, -0.3012, 0.7082, -0.6386, -0.3011, 0.7082, -0.6386, -0.3011, -0.7077, 0.641, 0.2972, -0.7077, 0.641, 0.2972, -0.7079, 0.6399, 0.2992, -0.7078, 0.6399, 0.2991, 0.6975, -0.6542, -0.2925, 0.6975, -0.6542, -0.2925, 0.6975, -0.6542, -0.2925, 0.6975, -0.6542, -0.2925, 0.3728, 0.02025, 0.9277, 0.3727, 0.02048, 0.9277, 0.3727, 0.02048, 0.9277, 0.3728, 0.02025, 0.9277, -0.3726, -0.01355, -0.9279, -0.3723, -0.01962, -0.9279, -0.3723, -0.0196, -0.9279, -0.3726, -0.01369, -0.9279, -0.709, 0.6375, 0.3015, -0.7089, 0.6376, 0.3015, -0.7078, 0.6399, 0.2991, -0.7079, 0.6399, 0.2992, 0.708, -0.6388, -0.3011, 0.708, -0.6388, -0.3011, 0.7082, -0.6386, -0.3011, 0.7082, -0.6386, -0.3011, -0.5773, -0.7732, 0.2625, -0.5773, -0.7732, 0.2625, -0.5773, -0.7732, 0.2625, -0.5773, -0.7732, 0.2625, -0.709, 0.6375, 0.3015, -0.7099, 0.6364, 0.3019, -0.7099, 0.6364, 0.3019, -0.7089, 0.6376, 0.3015, 0.3356, -0.04118, 0.9411, 0.3356, -0.04118, 0.9411, 0.3356, -0.04118, 0.9411, 0.3356, -0.04118, 0.9411, -0.3723, -0.01962, -0.9279, -0.3719, -0.01874, -0.9281, -0.3719, -0.01874, -0.9281, -0.3723, -0.0196, -0.9279, 0.5773, 0.7732, -0.2625, 0.5773, 0.7732, -0.2625, 0.5773, 0.7732, -0.2625, 0.5773, 0.7732, -0.2625, -0.5773, -0.7732, 0.2625, -0.5773, -0.7732, 0.2625, -0.5773, -0.7732, 0.2625, -0.5773, -0.7732, 0.2625, 0.5773, 0.7732, -0.2625, 0.5773, 0.7732, -0.2625, 0.5773, 0.7732, -0.2625, 0.5773, 0.7732, -0.2625, 0.3625, -0.006989, 0.932, 0.3625, -0.006989, 0.932, 0.3625, -0.006989, 0.932, 0.3625, -0.006989, 0.932, -0.3625, 0.00699, -0.932, -0.3625, 0.00699, -0.932, -0.3625, 0.00699, -0.932, -0.3625, 0.00699, -0.932, -0.7056, 0.6437, 0.2962, -0.7056, 0.6437, 0.2962, -0.7056, 0.6437, 0.2962, -0.7056, 0.6437, 0.2962, 0.7056, -0.6437, -0.2962, 0.7056, -0.6437, -0.2962, 0.7056, -0.6437, -0.2962, 0.7056, -0.6437, -0.2962, -0.578, -0.7729, 0.2617, -0.578, -0.7729, 0.2617, -0.578, -0.7729, 0.2617, -0.578, -0.7729, 0.2617, 0.358, -0.0136, 0.9336, 0.358, -0.0136, 0.9336, 0.358, -0.0136, 0.9336, 0.358, -0.0136, 0.9336, -0.3736, -0.01852, -0.9274, -0.3737, -0.01898, -0.9274, -0.3737, -0.01899, -0.9274, -0.3736, -0.01852, -0.9274, -0.7092, 0.6376, 0.3008, -0.7088, 0.6382, 0.3007, -0.7088, 0.6381, 0.3007, -0.7092, 0.6376, 0.3008, 0.7037, -0.6464, -0.2949, 0.7059, -0.6427, -0.2976, 0.7037, -0.6463, -0.2951, 0.7037, -0.6464, -0.2949, 0.7059, -0.6427, -0.2976, 0.7083, -0.6388, -0.3005, 0.7083, -0.6388, -0.3005, 0.7037, -0.6463, -0.2951, -0.7083, 0.6387, 0.3005, -0.7083, 0.6388, 0.3005, -0.7083, 0.6388, 0.3005, -0.7083, 0.6387, 0.3005, 0.3738, 0.01948, 0.9273, 0.3738, 0.01947, 0.9273, 0.3738, 0.01947, 0.9273, 0.3738, 0.01948, 0.9273, -0.7088, 0.6382, 0.3007, -0.7083, 0.6387, 0.3005, -0.7083, 0.6387, 0.3005, -0.7088, 0.6381, 0.3007, -0.3737, -0.01898, -0.9274, -0.3738, -0.01946, -0.9273, -0.3738, -0.01946, -0.9273, -0.3737, -0.01899, -0.9274, -0.7083, 0.6388, 0.3005, -0.7082, 0.6389, 0.3004, -0.7082, 0.6389, 0.3004, -0.7083, 0.6388, 0.3005, 0.7083, -0.6388, -0.3005, 0.7083, -0.6388, -0.3005, 0.7083, -0.6388, -0.3005, 0.7083, -0.6388, -0.3005, -0.3738, -0.01946, -0.9273, -0.3738, -0.01947, -0.9273, -0.3738, -0.01947, -0.9273, -0.3738, -0.01946, -0.9273, 0.3738, 0.01947, 0.9273, 0.3738, 0.01947, 0.9273, 0.3738, 0.01947, 0.9273, 0.3738, 0.01947, 0.9273, -0.5914, 0.7688, 0.2434, -0.5914, 0.7688, 0.2434, -0.5914, 0.7688, 0.2434, -0.5914, 0.7688, 0.2434, 0.7083, -0.6388, -0.3005, 0.7083, -0.6388, -0.3005, 0.7083, -0.6388, -0.3005, 0.7083, -0.6388, -0.3005, -0.3738, -0.01947, -0.9273, -0.3738, -0.01947, -0.9273, -0.3738, -0.01947, -0.9273, -0.3738, -0.01947, -0.9273, 0.3738, 0.01947, 0.9273, 0.3738, 0.01948, 0.9273, 0.3738, 0.01948, 0.9273, 0.3738, 0.01947, 0.9273, 0.578, 0.7729, -0.2617, 0.578, 0.7729, -0.2617, 0.578, 0.7729, -0.2617, 0.578, 0.7729, -0.2617, 0.7309, -0.6074, -0.3111, 0.7309, -0.6074, -0.3111, 0.7309, -0.6074, -0.3111, 0.7309, -0.6074, -0.3111, -0.04304, 0.3693, -0.9283, -0.04304, 0.3693, -0.9283, -0.04304, 0.3693, -0.9283, -0.04304, 0.3693, -0.9283, 0.3547, -0.006648, 0.935, 0.3547, -0.006648, 0.935, 0.3547, -0.006648, 0.935, 0.3547, -0.006648, 0.935])] * 3)])

# ---- objects
ob_left_arm = bpy.data.objects.new('left_arm', me_left_arm)

# ---- transforms, parenting, visibility, modifiers, constraints
ob_left_arm.location = (0.0, 0.0, 0.0)
ob_left_arm.rotation_euler = (1.571, -0.0, 0.0)

# ---- collection membership
scene.collection.objects.link(ob_left_arm)

# ---- scene / render settings (as saved in the file)
scene.frame_start = 1; scene.frame_end = 250; scene.frame_set(1)
scene.render.engine = 'BLENDER_EEVEE_NEXT'
bpy.context.view_layer.update()

# ---- added for rendering (the .blend has no active camera and no usable light): camera, sun
cam_auto = bpy.data.cameras.new('AutoCamera')
cam_auto.lens = 50.0
cam_auto.sensor_width = 36.0
cam_auto.clip_end = 1000.0
ob_auto_camera = bpy.data.objects.new('AutoCamera', cam_auto)
scene.collection.objects.link(ob_auto_camera)
ob_auto_camera.location = (5.98594, -8.14285, 4.23337)
ob_auto_camera.rotation_euler = (1.09748, -7.21219e-08, 0.694738)
scene.camera = ob_auto_camera
light_auto_sun = bpy.data.lights.new('AutoSun', 'SUN')
light_auto_sun.energy = 3.0
light_auto_sun.angle = 0.0523599
ob_auto_sun = bpy.data.objects.new('AutoSun', light_auto_sun)
scene.collection.objects.link(ob_auto_sun)
ob_auto_sun.rotation_euler = (0.872665, 0.174533, 0.523599)
bpy.context.view_layer.update()

